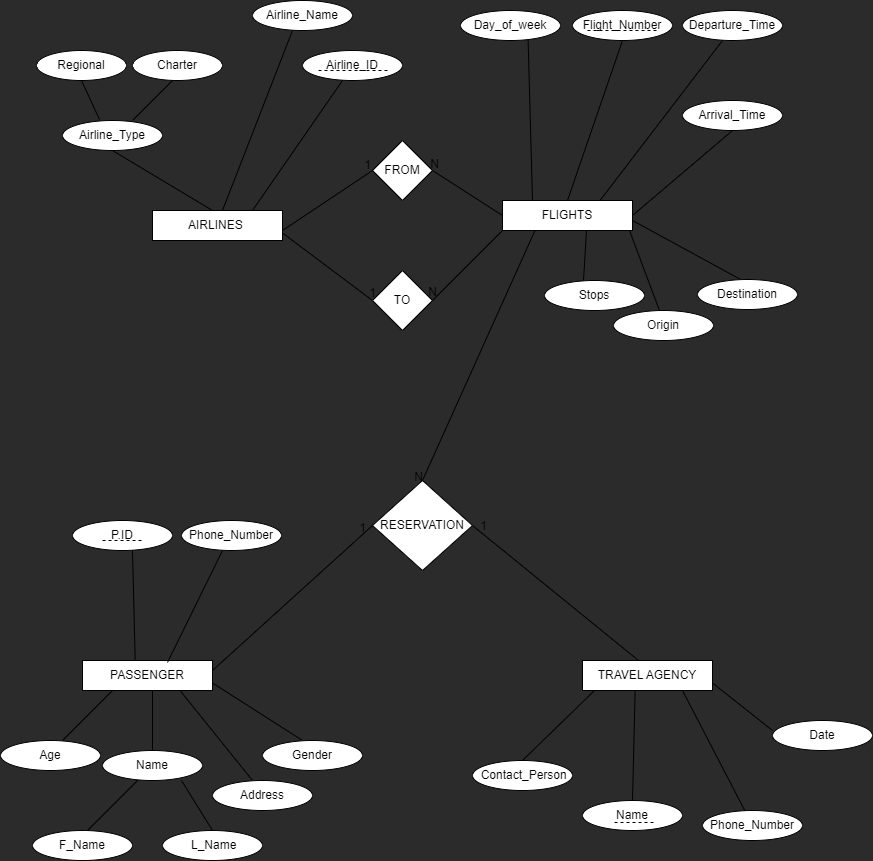

The diagram above was exported from draw.io. Its source (the exported page's mxGraphModel, read from the mxfile embedded in the PNG):
<mxGraphModel dx="1035" dy="501" grid="1" gridSize="10" guides="1" tooltips="1" connect="1" arrows="1" fold="1" page="1" pageScale="1" pageWidth="850" pageHeight="1100" background="#2B2B2B" math="0" shadow="0" extFonts="Permanent Marker^https://fonts.googleapis.com/css?family=Permanent+Marker">
  <root>
    <mxCell id="0" />
    <mxCell id="1" parent="0" />
    <mxCell id="jCTgnSwhmjIWoOYV1-29-1" value="Airline_ID" style="ellipse;whiteSpace=wrap;html=1;labelBackgroundColor=none;" parent="1" vertex="1">
      <mxGeometry x="310" y="60" width="100" height="30" as="geometry" />
    </mxCell>
    <mxCell id="jCTgnSwhmjIWoOYV1-29-2" value="AIRLINES&amp;nbsp;" style="rounded=0;whiteSpace=wrap;html=1;labelBackgroundColor=none;" parent="1" vertex="1">
      <mxGeometry x="160" y="220" width="130" height="30" as="geometry" />
    </mxCell>
    <mxCell id="jCTgnSwhmjIWoOYV1-29-3" value="" style="endArrow=none;html=1;rounded=0;entryX=0.7;entryY=1.1;entryDx=0;entryDy=0;entryPerimeter=0;exitX=0.769;exitY=0;exitDx=0;exitDy=0;exitPerimeter=0;labelBackgroundColor=none;fontColor=default;" parent="1" source="jCTgnSwhmjIWoOYV1-29-2" edge="1">
      <mxGeometry width="50" height="50" relative="1" as="geometry">
        <mxPoint x="458.98" y="244" as="sourcePoint" />
        <mxPoint x="350" y="90" as="targetPoint" />
      </mxGeometry>
    </mxCell>
    <mxCell id="jCTgnSwhmjIWoOYV1-29-6" value="" style="endArrow=none;dashed=1;html=1;rounded=0;labelBackgroundColor=none;fontColor=default;" parent="1" edge="1">
      <mxGeometry width="50" height="50" relative="1" as="geometry">
        <mxPoint x="326" y="80" as="sourcePoint" />
        <mxPoint x="396" y="80" as="targetPoint" />
      </mxGeometry>
    </mxCell>
    <mxCell id="jCTgnSwhmjIWoOYV1-29-8" value="Airline_Name" style="ellipse;whiteSpace=wrap;html=1;labelBackgroundColor=none;" parent="1" vertex="1">
      <mxGeometry x="260" y="10" width="100" height="30" as="geometry" />
    </mxCell>
    <mxCell id="jCTgnSwhmjIWoOYV1-29-9" value="" style="endArrow=none;html=1;rounded=0;entryX=0.7;entryY=1.1;entryDx=0;entryDy=0;entryPerimeter=0;exitX=0.538;exitY=0;exitDx=0;exitDy=0;exitPerimeter=0;labelBackgroundColor=none;fontColor=default;" parent="1" edge="1" source="jCTgnSwhmjIWoOYV1-29-2">
      <mxGeometry width="50" height="50" relative="1" as="geometry">
        <mxPoint x="340" y="194" as="sourcePoint" />
        <mxPoint x="300" y="40" as="targetPoint" />
      </mxGeometry>
    </mxCell>
    <mxCell id="jCTgnSwhmjIWoOYV1-29-10" value="Airline_Type" style="ellipse;whiteSpace=wrap;html=1;labelBackgroundColor=none;" parent="1" vertex="1">
      <mxGeometry x="70" y="130" width="100" height="30" as="geometry" />
    </mxCell>
    <mxCell id="jCTgnSwhmjIWoOYV1-29-11" value="" style="endArrow=none;html=1;rounded=0;entryX=0.5;entryY=1;entryDx=0;entryDy=0;labelBackgroundColor=none;fontColor=default;" parent="1" target="jCTgnSwhmjIWoOYV1-29-10" edge="1">
      <mxGeometry width="50" height="50" relative="1" as="geometry">
        <mxPoint x="220" y="220" as="sourcePoint" />
        <mxPoint x="270" y="170" as="targetPoint" />
      </mxGeometry>
    </mxCell>
    <mxCell id="jCTgnSwhmjIWoOYV1-29-12" value="" style="endArrow=none;html=1;rounded=0;entryX=0.5;entryY=1;entryDx=0;entryDy=0;exitX=0.37;exitY=-0.033;exitDx=0;exitDy=0;exitPerimeter=0;labelBackgroundColor=none;fontColor=default;" parent="1" source="jCTgnSwhmjIWoOYV1-29-10" target="jCTgnSwhmjIWoOYV1-29-13" edge="1">
      <mxGeometry width="50" height="50" relative="1" as="geometry">
        <mxPoint x="120" y="130" as="sourcePoint" />
        <mxPoint x="110" y="100" as="targetPoint" />
      </mxGeometry>
    </mxCell>
    <mxCell id="jCTgnSwhmjIWoOYV1-29-13" value="Regional" style="ellipse;whiteSpace=wrap;html=1;labelBackgroundColor=none;" parent="1" vertex="1">
      <mxGeometry x="44" y="60" width="90" height="30" as="geometry" />
    </mxCell>
    <mxCell id="jCTgnSwhmjIWoOYV1-29-14" value="Charter" style="ellipse;whiteSpace=wrap;html=1;labelBackgroundColor=none;" parent="1" vertex="1">
      <mxGeometry x="140" y="60" width="90" height="30" as="geometry" />
    </mxCell>
    <mxCell id="jCTgnSwhmjIWoOYV1-29-15" value="" style="endArrow=none;html=1;rounded=0;labelBackgroundColor=none;fontColor=default;" parent="1" edge="1">
      <mxGeometry width="50" height="50" relative="1" as="geometry">
        <mxPoint x="140" y="130" as="sourcePoint" />
        <mxPoint x="180" y="90" as="targetPoint" />
      </mxGeometry>
    </mxCell>
    <mxCell id="PVnyz2Bj9isjlzPwLPGX-5" value="FROM" style="rhombus;whiteSpace=wrap;html=1;labelBackgroundColor=none;" vertex="1" parent="1">
      <mxGeometry x="380" y="150" width="60" height="60" as="geometry" />
    </mxCell>
    <mxCell id="PVnyz2Bj9isjlzPwLPGX-6" value="" style="endArrow=none;html=1;rounded=0;entryX=0;entryY=0.5;entryDx=0;entryDy=0;labelBackgroundColor=none;fontColor=default;" edge="1" parent="1" target="PVnyz2Bj9isjlzPwLPGX-5">
      <mxGeometry width="50" height="50" relative="1" as="geometry">
        <mxPoint x="290" y="240" as="sourcePoint" />
        <mxPoint x="340" y="190" as="targetPoint" />
      </mxGeometry>
    </mxCell>
    <mxCell id="PVnyz2Bj9isjlzPwLPGX-7" value="" style="endArrow=none;html=1;rounded=0;exitX=1;exitY=0.5;exitDx=0;exitDy=0;entryX=0;entryY=0.5;entryDx=0;entryDy=0;labelBackgroundColor=none;fontColor=default;" edge="1" parent="1" source="PVnyz2Bj9isjlzPwLPGX-5" target="PVnyz2Bj9isjlzPwLPGX-8">
      <mxGeometry width="50" height="50" relative="1" as="geometry">
        <mxPoint x="390" y="240" as="sourcePoint" />
        <mxPoint x="510" y="240" as="targetPoint" />
      </mxGeometry>
    </mxCell>
    <mxCell id="PVnyz2Bj9isjlzPwLPGX-8" value="FLIGHTS" style="rounded=0;whiteSpace=wrap;html=1;labelBackgroundColor=none;" vertex="1" parent="1">
      <mxGeometry x="510" y="210" width="130" height="30" as="geometry" />
    </mxCell>
    <mxCell id="PVnyz2Bj9isjlzPwLPGX-9" value="" style="endArrow=none;html=1;rounded=0;exitX=1;exitY=0.75;exitDx=0;exitDy=0;labelBackgroundColor=none;fontColor=default;" edge="1" parent="1" source="jCTgnSwhmjIWoOYV1-29-2">
      <mxGeometry width="50" height="50" relative="1" as="geometry">
        <mxPoint x="300" y="250" as="sourcePoint" />
        <mxPoint x="380" y="310" as="targetPoint" />
      </mxGeometry>
    </mxCell>
    <mxCell id="PVnyz2Bj9isjlzPwLPGX-10" value="TO" style="rhombus;whiteSpace=wrap;html=1;labelBackgroundColor=none;" vertex="1" parent="1">
      <mxGeometry x="380" y="280" width="60" height="60" as="geometry" />
    </mxCell>
    <mxCell id="PVnyz2Bj9isjlzPwLPGX-12" value="" style="endArrow=none;html=1;rounded=0;exitX=1;exitY=0.5;exitDx=0;exitDy=0;labelBackgroundColor=none;fontColor=default;" edge="1" parent="1" source="PVnyz2Bj9isjlzPwLPGX-10">
      <mxGeometry width="50" height="50" relative="1" as="geometry">
        <mxPoint x="460" y="290" as="sourcePoint" />
        <mxPoint x="510" y="240" as="targetPoint" />
      </mxGeometry>
    </mxCell>
    <mxCell id="PVnyz2Bj9isjlzPwLPGX-13" value="Day_of_week" style="ellipse;whiteSpace=wrap;html=1;labelBackgroundColor=none;" vertex="1" parent="1">
      <mxGeometry x="468" y="20" width="100" height="30" as="geometry" />
    </mxCell>
    <mxCell id="PVnyz2Bj9isjlzPwLPGX-14" value="" style="endArrow=none;html=1;rounded=0;entryX=0.676;entryY=0.986;entryDx=0;entryDy=0;entryPerimeter=0;labelBackgroundColor=none;fontColor=default;" edge="1" parent="1" target="PVnyz2Bj9isjlzPwLPGX-13">
      <mxGeometry width="50" height="50" relative="1" as="geometry">
        <mxPoint x="540" y="210" as="sourcePoint" />
        <mxPoint x="540" y="60" as="targetPoint" />
      </mxGeometry>
    </mxCell>
    <mxCell id="PVnyz2Bj9isjlzPwLPGX-15" value="Flight_Number" style="ellipse;whiteSpace=wrap;html=1;labelBackgroundColor=none;" vertex="1" parent="1">
      <mxGeometry x="580" y="20" width="100" height="30" as="geometry" />
    </mxCell>
    <mxCell id="PVnyz2Bj9isjlzPwLPGX-16" value="Departure_Time" style="ellipse;whiteSpace=wrap;html=1;labelBackgroundColor=none;" vertex="1" parent="1">
      <mxGeometry x="690" y="20" width="100" height="30" as="geometry" />
    </mxCell>
    <mxCell id="PVnyz2Bj9isjlzPwLPGX-17" value="" style="endArrow=none;html=1;rounded=0;exitX=0.5;exitY=0;exitDx=0;exitDy=0;labelBackgroundColor=none;fontColor=default;" edge="1" parent="1" source="PVnyz2Bj9isjlzPwLPGX-8">
      <mxGeometry width="50" height="50" relative="1" as="geometry">
        <mxPoint x="580" y="100" as="sourcePoint" />
        <mxPoint x="630" y="50" as="targetPoint" />
      </mxGeometry>
    </mxCell>
    <mxCell id="PVnyz2Bj9isjlzPwLPGX-18" value="" style="endArrow=none;html=1;rounded=0;exitX=0.75;exitY=0;exitDx=0;exitDy=0;labelBackgroundColor=none;fontColor=default;" edge="1" parent="1" source="PVnyz2Bj9isjlzPwLPGX-8">
      <mxGeometry width="50" height="50" relative="1" as="geometry">
        <mxPoint x="660" y="200" as="sourcePoint" />
        <mxPoint x="730" y="50" as="targetPoint" />
      </mxGeometry>
    </mxCell>
    <mxCell id="PVnyz2Bj9isjlzPwLPGX-19" value="" style="endArrow=none;dashed=1;html=1;rounded=0;labelBackgroundColor=none;fontColor=default;" edge="1" parent="1">
      <mxGeometry width="50" height="50" relative="1" as="geometry">
        <mxPoint x="595" y="40" as="sourcePoint" />
        <mxPoint x="665" y="40" as="targetPoint" />
      </mxGeometry>
    </mxCell>
    <mxCell id="PVnyz2Bj9isjlzPwLPGX-20" value="" style="endArrow=none;html=1;rounded=0;labelBackgroundColor=none;fontColor=default;" edge="1" parent="1">
      <mxGeometry width="50" height="50" relative="1" as="geometry">
        <mxPoint x="667" y="320" as="sourcePoint" />
        <mxPoint x="637" y="240" as="targetPoint" />
      </mxGeometry>
    </mxCell>
    <mxCell id="PVnyz2Bj9isjlzPwLPGX-21" value="Origin" style="ellipse;whiteSpace=wrap;html=1;labelBackgroundColor=none;" vertex="1" parent="1">
      <mxGeometry x="621" y="320" width="100" height="30" as="geometry" />
    </mxCell>
    <mxCell id="PVnyz2Bj9isjlzPwLPGX-22" value="" style="endArrow=none;html=1;rounded=0;labelBackgroundColor=none;fontColor=default;" edge="1" parent="1">
      <mxGeometry width="50" height="50" relative="1" as="geometry">
        <mxPoint x="750" y="290" as="sourcePoint" />
        <mxPoint x="640" y="230" as="targetPoint" />
      </mxGeometry>
    </mxCell>
    <mxCell id="PVnyz2Bj9isjlzPwLPGX-23" value="Destination" style="ellipse;whiteSpace=wrap;html=1;labelBackgroundColor=none;" vertex="1" parent="1">
      <mxGeometry x="705" y="289" width="100" height="30" as="geometry" />
    </mxCell>
    <mxCell id="PVnyz2Bj9isjlzPwLPGX-24" value="" style="endArrow=none;html=1;rounded=0;exitX=0.75;exitY=0;exitDx=0;exitDy=0;labelBackgroundColor=none;fontColor=default;" edge="1" parent="1">
      <mxGeometry width="50" height="50" relative="1" as="geometry">
        <mxPoint x="640" y="225" as="sourcePoint" />
        <mxPoint x="740" y="140" as="targetPoint" />
      </mxGeometry>
    </mxCell>
    <mxCell id="PVnyz2Bj9isjlzPwLPGX-25" value="Arrival_Time" style="ellipse;whiteSpace=wrap;html=1;labelBackgroundColor=none;" vertex="1" parent="1">
      <mxGeometry x="690" y="110" width="100" height="30" as="geometry" />
    </mxCell>
    <mxCell id="PVnyz2Bj9isjlzPwLPGX-26" value="" style="endArrow=none;html=1;rounded=0;exitX=0.389;exitY=0.065;exitDx=0;exitDy=0;exitPerimeter=0;labelBackgroundColor=none;fontColor=default;" edge="1" parent="1" source="PVnyz2Bj9isjlzPwLPGX-28">
      <mxGeometry width="50" height="50" relative="1" as="geometry">
        <mxPoint x="594" y="300" as="sourcePoint" />
        <mxPoint x="594" y="240" as="targetPoint" />
      </mxGeometry>
    </mxCell>
    <mxCell id="PVnyz2Bj9isjlzPwLPGX-28" value="Stops" style="ellipse;whiteSpace=wrap;html=1;labelBackgroundColor=none;" vertex="1" parent="1">
      <mxGeometry x="552" y="290" width="100" height="30" as="geometry" />
    </mxCell>
    <mxCell id="PVnyz2Bj9isjlzPwLPGX-30" value="RESERVATION" style="rhombus;whiteSpace=wrap;html=1;labelBackgroundColor=none;" vertex="1" parent="1">
      <mxGeometry x="380" y="490" width="100" height="90" as="geometry" />
    </mxCell>
    <mxCell id="PVnyz2Bj9isjlzPwLPGX-31" value="" style="endArrow=none;html=1;rounded=0;entryX=0.25;entryY=1;entryDx=0;entryDy=0;exitX=0.5;exitY=0;exitDx=0;exitDy=0;labelBackgroundColor=none;fontColor=default;" edge="1" parent="1" source="PVnyz2Bj9isjlzPwLPGX-30" target="PVnyz2Bj9isjlzPwLPGX-8">
      <mxGeometry width="50" height="50" relative="1" as="geometry">
        <mxPoint x="400" y="420" as="sourcePoint" />
        <mxPoint x="450" y="370" as="targetPoint" />
      </mxGeometry>
    </mxCell>
    <mxCell id="PVnyz2Bj9isjlzPwLPGX-32" value="PASSENGER" style="rounded=0;whiteSpace=wrap;html=1;labelBackgroundColor=none;" vertex="1" parent="1">
      <mxGeometry x="90" y="670" width="130" height="30" as="geometry" />
    </mxCell>
    <mxCell id="PVnyz2Bj9isjlzPwLPGX-33" value="" style="endArrow=none;html=1;rounded=0;entryX=0;entryY=0.5;entryDx=0;entryDy=0;labelBackgroundColor=none;fontColor=default;" edge="1" parent="1" target="PVnyz2Bj9isjlzPwLPGX-30">
      <mxGeometry width="50" height="50" relative="1" as="geometry">
        <mxPoint x="220" y="680" as="sourcePoint" />
        <mxPoint x="270" y="630" as="targetPoint" />
      </mxGeometry>
    </mxCell>
    <mxCell id="PVnyz2Bj9isjlzPwLPGX-35" value="P.ID" style="ellipse;whiteSpace=wrap;html=1;labelBackgroundColor=none;" vertex="1" parent="1">
      <mxGeometry x="80" y="530" width="100" height="30" as="geometry" />
    </mxCell>
    <mxCell id="PVnyz2Bj9isjlzPwLPGX-36" value="" style="endArrow=none;dashed=1;html=1;rounded=0;labelBackgroundColor=none;fontColor=default;" edge="1" parent="1">
      <mxGeometry width="50" height="50" relative="1" as="geometry">
        <mxPoint x="110" y="550" as="sourcePoint" />
        <mxPoint x="150" y="550" as="targetPoint" />
      </mxGeometry>
    </mxCell>
    <mxCell id="PVnyz2Bj9isjlzPwLPGX-37" value="" style="endArrow=none;html=1;rounded=0;exitX=0.405;exitY=-0.014;exitDx=0;exitDy=0;exitPerimeter=0;labelBackgroundColor=none;fontColor=default;" edge="1" parent="1" source="PVnyz2Bj9isjlzPwLPGX-32">
      <mxGeometry width="50" height="50" relative="1" as="geometry">
        <mxPoint x="90" y="610" as="sourcePoint" />
        <mxPoint x="140" y="560" as="targetPoint" />
      </mxGeometry>
    </mxCell>
    <mxCell id="PVnyz2Bj9isjlzPwLPGX-38" value="Phone_Number" style="ellipse;whiteSpace=wrap;html=1;labelBackgroundColor=none;" vertex="1" parent="1">
      <mxGeometry x="189" y="530" width="100" height="30" as="geometry" />
    </mxCell>
    <mxCell id="PVnyz2Bj9isjlzPwLPGX-39" value="" style="endArrow=none;html=1;rounded=0;exitX=0.654;exitY=0.065;exitDx=0;exitDy=0;exitPerimeter=0;labelBackgroundColor=none;fontColor=default;" edge="1" parent="1" source="PVnyz2Bj9isjlzPwLPGX-32">
      <mxGeometry width="50" height="50" relative="1" as="geometry">
        <mxPoint x="-10" y="937.0588235294117" as="sourcePoint" />
        <mxPoint x="230" y="560" as="targetPoint" />
      </mxGeometry>
    </mxCell>
    <mxCell id="PVnyz2Bj9isjlzPwLPGX-40" value="" style="endArrow=none;html=1;rounded=0;labelBackgroundColor=none;fontColor=default;" edge="1" parent="1">
      <mxGeometry width="50" height="50" relative="1" as="geometry">
        <mxPoint x="160" y="760" as="sourcePoint" />
        <mxPoint x="160" y="700" as="targetPoint" />
      </mxGeometry>
    </mxCell>
    <mxCell id="PVnyz2Bj9isjlzPwLPGX-41" value="Name" style="ellipse;whiteSpace=wrap;html=1;labelBackgroundColor=none;" vertex="1" parent="1">
      <mxGeometry x="110" y="760" width="100" height="30" as="geometry" />
    </mxCell>
    <mxCell id="PVnyz2Bj9isjlzPwLPGX-42" value="" style="endArrow=none;html=1;rounded=0;labelBackgroundColor=none;fontColor=default;" edge="1" parent="1">
      <mxGeometry width="50" height="50" relative="1" as="geometry">
        <mxPoint x="95" y="840" as="sourcePoint" />
        <mxPoint x="145" y="790" as="targetPoint" />
      </mxGeometry>
    </mxCell>
    <mxCell id="PVnyz2Bj9isjlzPwLPGX-43" value="" style="endArrow=none;html=1;rounded=0;labelBackgroundColor=none;fontColor=default;" edge="1" parent="1">
      <mxGeometry width="50" height="50" relative="1" as="geometry">
        <mxPoint x="220" y="840" as="sourcePoint" />
        <mxPoint x="189" y="790" as="targetPoint" />
      </mxGeometry>
    </mxCell>
    <mxCell id="PVnyz2Bj9isjlzPwLPGX-45" value="F_Name" style="ellipse;whiteSpace=wrap;html=1;labelBackgroundColor=none;" vertex="1" parent="1">
      <mxGeometry x="40" y="840" width="100" height="30" as="geometry" />
    </mxCell>
    <mxCell id="PVnyz2Bj9isjlzPwLPGX-46" value="&amp;nbsp;L_Name" style="ellipse;whiteSpace=wrap;html=1;labelBackgroundColor=none;" vertex="1" parent="1">
      <mxGeometry x="170" y="840" width="100" height="30" as="geometry" />
    </mxCell>
    <mxCell id="PVnyz2Bj9isjlzPwLPGX-47" value="" style="endArrow=none;html=1;rounded=0;entryX=0.75;entryY=1;entryDx=0;entryDy=0;labelBackgroundColor=none;fontColor=default;" edge="1" parent="1" target="PVnyz2Bj9isjlzPwLPGX-32">
      <mxGeometry width="50" height="50" relative="1" as="geometry">
        <mxPoint x="260" y="790" as="sourcePoint" />
        <mxPoint x="390" y="790" as="targetPoint" />
      </mxGeometry>
    </mxCell>
    <mxCell id="PVnyz2Bj9isjlzPwLPGX-48" value="Address" style="ellipse;whiteSpace=wrap;html=1;labelBackgroundColor=none;" vertex="1" parent="1">
      <mxGeometry x="220" y="790" width="100" height="30" as="geometry" />
    </mxCell>
    <mxCell id="PVnyz2Bj9isjlzPwLPGX-49" value="" style="endArrow=none;html=1;rounded=0;labelBackgroundColor=none;fontColor=default;" edge="1" parent="1">
      <mxGeometry width="50" height="50" relative="1" as="geometry">
        <mxPoint x="70" y="750" as="sourcePoint" />
        <mxPoint x="120" y="700" as="targetPoint" />
      </mxGeometry>
    </mxCell>
    <mxCell id="PVnyz2Bj9isjlzPwLPGX-50" value="Age" style="ellipse;whiteSpace=wrap;html=1;labelBackgroundColor=none;" vertex="1" parent="1">
      <mxGeometry x="8" y="750" width="100" height="30" as="geometry" />
    </mxCell>
    <mxCell id="PVnyz2Bj9isjlzPwLPGX-51" value="" style="endArrow=none;html=1;rounded=0;entryX=1;entryY=0.75;entryDx=0;entryDy=0;labelBackgroundColor=none;fontColor=default;" edge="1" parent="1" target="PVnyz2Bj9isjlzPwLPGX-32">
      <mxGeometry width="50" height="50" relative="1" as="geometry">
        <mxPoint x="310" y="750" as="sourcePoint" />
        <mxPoint x="390" y="670" as="targetPoint" />
      </mxGeometry>
    </mxCell>
    <mxCell id="PVnyz2Bj9isjlzPwLPGX-52" value="Gender" style="ellipse;whiteSpace=wrap;html=1;labelBackgroundColor=none;" vertex="1" parent="1">
      <mxGeometry x="270" y="750" width="100" height="30" as="geometry" />
    </mxCell>
    <mxCell id="PVnyz2Bj9isjlzPwLPGX-53" value="TRAVEL AGENCY" style="rounded=0;whiteSpace=wrap;html=1;labelBackgroundColor=none;" vertex="1" parent="1">
      <mxGeometry x="590" y="670" width="130" height="30" as="geometry" />
    </mxCell>
    <mxCell id="PVnyz2Bj9isjlzPwLPGX-54" value="" style="endArrow=none;html=1;rounded=0;entryX=1;entryY=0.5;entryDx=0;entryDy=0;labelBackgroundColor=none;fontColor=default;" edge="1" parent="1" target="PVnyz2Bj9isjlzPwLPGX-30">
      <mxGeometry width="50" height="50" relative="1" as="geometry">
        <mxPoint x="646" y="670" as="sourcePoint" />
        <mxPoint x="696" y="620" as="targetPoint" />
      </mxGeometry>
    </mxCell>
    <mxCell id="PVnyz2Bj9isjlzPwLPGX-55" value="&amp;nbsp;Contact_Person" style="ellipse;whiteSpace=wrap;html=1;labelBackgroundColor=none;" vertex="1" parent="1">
      <mxGeometry x="480" y="770" width="100" height="30" as="geometry" />
    </mxCell>
    <mxCell id="PVnyz2Bj9isjlzPwLPGX-56" value="Name" style="ellipse;whiteSpace=wrap;html=1;labelBackgroundColor=none;" vertex="1" parent="1">
      <mxGeometry x="590" y="810" width="100" height="30" as="geometry" />
    </mxCell>
    <mxCell id="PVnyz2Bj9isjlzPwLPGX-57" value="Phone_Number" style="ellipse;whiteSpace=wrap;html=1;labelBackgroundColor=none;" vertex="1" parent="1">
      <mxGeometry x="710" y="820" width="100" height="30" as="geometry" />
    </mxCell>
    <mxCell id="PVnyz2Bj9isjlzPwLPGX-58" value="Date" style="ellipse;whiteSpace=wrap;html=1;labelBackgroundColor=none;" vertex="1" parent="1">
      <mxGeometry x="780" y="730" width="100" height="30" as="geometry" />
    </mxCell>
    <mxCell id="PVnyz2Bj9isjlzPwLPGX-59" value="" style="endArrow=none;dashed=1;html=1;rounded=0;labelBackgroundColor=none;fontColor=default;" edge="1" parent="1">
      <mxGeometry width="50" height="50" relative="1" as="geometry">
        <mxPoint x="622" y="832" as="sourcePoint" />
        <mxPoint x="662" y="832" as="targetPoint" />
      </mxGeometry>
    </mxCell>
    <mxCell id="PVnyz2Bj9isjlzPwLPGX-60" value="" style="endArrow=none;html=1;rounded=0;exitX=0.5;exitY=0;exitDx=0;exitDy=0;labelBackgroundColor=none;fontColor=default;" edge="1" parent="1" source="PVnyz2Bj9isjlzPwLPGX-55">
      <mxGeometry width="50" height="50" relative="1" as="geometry">
        <mxPoint x="552" y="750" as="sourcePoint" />
        <mxPoint x="602" y="700" as="targetPoint" />
      </mxGeometry>
    </mxCell>
    <mxCell id="PVnyz2Bj9isjlzPwLPGX-61" value="" style="endArrow=none;html=1;rounded=0;exitX=0.5;exitY=0;exitDx=0;exitDy=0;entryX=0.405;entryY=1.006;entryDx=0;entryDy=0;entryPerimeter=0;labelBackgroundColor=none;fontColor=default;" edge="1" parent="1" source="PVnyz2Bj9isjlzPwLPGX-56" target="PVnyz2Bj9isjlzPwLPGX-53">
      <mxGeometry width="50" height="50" relative="1" as="geometry">
        <mxPoint x="605" y="750" as="sourcePoint" />
        <mxPoint x="655" y="700" as="targetPoint" />
      </mxGeometry>
    </mxCell>
    <mxCell id="PVnyz2Bj9isjlzPwLPGX-62" value="" style="endArrow=none;html=1;rounded=0;labelBackgroundColor=none;fontColor=default;" edge="1" parent="1" source="PVnyz2Bj9isjlzPwLPGX-57">
      <mxGeometry width="50" height="50" relative="1" as="geometry">
        <mxPoint x="640" y="750" as="sourcePoint" />
        <mxPoint x="690" y="700" as="targetPoint" />
      </mxGeometry>
    </mxCell>
    <mxCell id="PVnyz2Bj9isjlzPwLPGX-63" value="" style="endArrow=none;html=1;rounded=0;entryX=1;entryY=0.75;entryDx=0;entryDy=0;labelBackgroundColor=none;fontColor=default;" edge="1" parent="1" target="PVnyz2Bj9isjlzPwLPGX-53">
      <mxGeometry width="50" height="50" relative="1" as="geometry">
        <mxPoint x="780" y="740" as="sourcePoint" />
        <mxPoint x="830" y="690" as="targetPoint" />
      </mxGeometry>
    </mxCell>
    <mxCell id="PVnyz2Bj9isjlzPwLPGX-64" value="1" style="text;html=1;align=center;verticalAlign=middle;resizable=0;points=[];autosize=1;strokeColor=none;fillColor=none;labelBackgroundColor=none;" vertex="1" parent="1">
      <mxGeometry x="360" y="160" width="30" height="30" as="geometry" />
    </mxCell>
    <mxCell id="PVnyz2Bj9isjlzPwLPGX-66" value="N" style="text;html=1;align=center;verticalAlign=middle;resizable=0;points=[];autosize=1;strokeColor=none;fillColor=none;labelBackgroundColor=none;" vertex="1" parent="1">
      <mxGeometry x="427" y="159" width="30" height="30" as="geometry" />
    </mxCell>
    <mxCell id="PVnyz2Bj9isjlzPwLPGX-67" value="1" style="text;html=1;align=center;verticalAlign=middle;resizable=0;points=[];autosize=1;strokeColor=none;fillColor=none;labelBackgroundColor=none;" vertex="1" parent="1">
      <mxGeometry x="365" y="288" width="30" height="30" as="geometry" />
    </mxCell>
    <mxCell id="PVnyz2Bj9isjlzPwLPGX-68" value="N" style="text;html=1;align=center;verticalAlign=middle;resizable=0;points=[];autosize=1;strokeColor=none;fillColor=none;labelBackgroundColor=none;" vertex="1" parent="1">
      <mxGeometry x="425" y="287" width="30" height="30" as="geometry" />
    </mxCell>
    <mxCell id="PVnyz2Bj9isjlzPwLPGX-71" value="N" style="text;html=1;align=center;verticalAlign=middle;resizable=0;points=[];autosize=1;strokeColor=none;fillColor=none;labelBackgroundColor=none;" vertex="1" parent="1">
      <mxGeometry x="411" y="472" width="30" height="30" as="geometry" />
    </mxCell>
    <mxCell id="PVnyz2Bj9isjlzPwLPGX-72" value="1" style="text;html=1;align=center;verticalAlign=middle;resizable=0;points=[];autosize=1;strokeColor=none;fillColor=none;labelBackgroundColor=none;" vertex="1" parent="1">
      <mxGeometry x="355" y="523" width="30" height="30" as="geometry" />
    </mxCell>
    <mxCell id="PVnyz2Bj9isjlzPwLPGX-73" value="1" style="text;html=1;align=center;verticalAlign=middle;resizable=0;points=[];autosize=1;strokeColor=none;fillColor=none;labelBackgroundColor=none;" vertex="1" parent="1">
      <mxGeometry x="476" y="521" width="30" height="30" as="geometry" />
    </mxCell>
  </root>
</mxGraphModel>